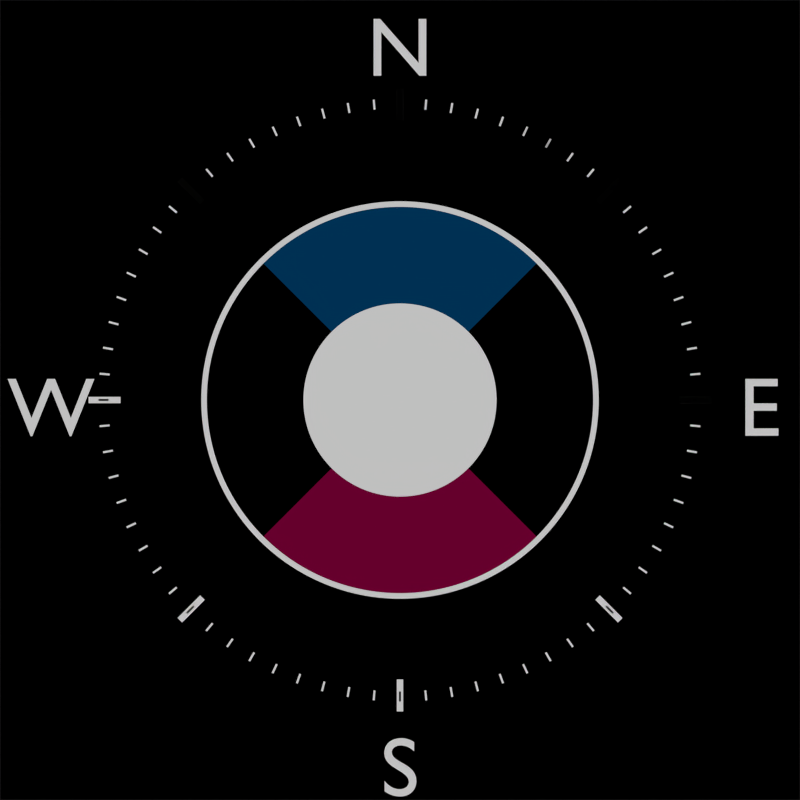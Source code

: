 # Source: image_compas.blend  (saved by Blender 2.65.2; exported with 4.5.12 LTS)
import bpy
from mathutils import Matrix  # noqa: F401  (used for matrix-valued properties, if any)

bpy.ops.wm.read_factory_settings(use_empty=True)
scene = bpy.context.scene
scene.name = 'Scene'

# ---- collections
col_collection_1 = bpy.data.collections.new('Collection 1'); scene.collection.children.link(col_collection_1)

# ---- materials (node trees are filled in below, after node groups)
mat_flat_white = bpy.data.materials.new('flat_white')
mat_flat_white.alpha_threshold = 0.0
mat_flat_white.use_transparent_shadow = False
mat_flat_white.roughness = 0.5
mat_flat_white.line_color = (0.0, 0.0, 0.0, 1.0)
mat_flat_black = bpy.data.materials.new('flat_black')
mat_flat_black.alpha_threshold = 0.0
mat_flat_black.use_transparent_shadow = False
mat_flat_black.diffuse_color = (0.0, 0.0, 0.0, 1.0)
mat_flat_black.roughness = 0.5
mat_flat_black.line_color = (0.0, 0.0, 0.0, 1.0)
mat_flat_blue = bpy.data.materials.new('flat_blue')
mat_flat_blue.alpha_threshold = 0.0
mat_flat_blue.use_transparent_shadow = False
mat_flat_blue.diffuse_color = (0.0, 0.04584, 0.1329, 1.0)
mat_flat_blue.roughness = 0.5
mat_flat_blue.line_color = (0.0, 0.0, 0.0, 1.0)
mat_flat_red = bpy.data.materials.new('flat_red')
mat_flat_red.alpha_threshold = 0.0
mat_flat_red.use_transparent_shadow = False
mat_flat_red.diffuse_color = (0.2, 0.0, 0.03917, 1.0)
mat_flat_red.roughness = 0.5
mat_flat_red.line_color = (0.0, 0.0, 0.0, 1.0)

# ---- material node trees

# ---- world
world_world = bpy.data.worlds.new('World'); scene.world = world_world
world_world.color = (0.05088, 0.05088, 0.05088)
world_world.use_sun_shadow = False
world_world.sun_shadow_jitter_overblur = 0.0
world_world.cycles.sampling_method = 'MANUAL'
world_world.cycles.sample_map_resolution = 256

# ---- cameras
cam_camera = bpy.data.cameras.new('Camera')
cam_camera.type = 'ORTHO'
cam_camera.clip_end = 100.0
cam_camera.lens = 35.0
cam_camera.sensor_width = 32.0
cam_camera.sensor_height = 18.0
cam_camera.ortho_scale = 2.0
cam_camera.dof.focus_distance = 0.0
cam_camera.dof.aperture_fstop = 128.0

# ---- meshes
me_circle = bpy.data.meshes.new('Circle')
me_circle.from_pydata([(-5.937e-08, 0.5, 0.0), (-0.09755, 0.4904, 0.0), (-0.1913, 0.4619, 0.0), (-0.2778, 0.4157, 0.0), (-0.3536, 0.3536, 0.0), (-0.4157, 0.2778, 0.0), (-0.4619, 0.1913, 0.0), (-0.4904, 0.09755, 0.0), (-0.5, 1.802e-07, 0.0), (-0.4904, -0.09754, 0.0), (-0.4619, -0.1913, 0.0), (-0.4157, -0.2778, 0.0), (-0.3536, -0.3536, 0.0), (-0.2778, -0.4157, 0.0), (-0.1913, -0.4619, 0.0), (-0.09755, -0.4904, 0.0), (1.035e-07, -0.5, 0.0), (0.09755, -0.4904, 0.0), (0.1913, -0.4619, 0.0), (0.2778, -0.4157, 0.0), (0.3536, -0.3536, 0.0), (0.4157, -0.2778, 0.0), (0.4619, -0.1913, 0.0), (0.4904, -0.09754, 0.0), (0.5, 6.253e-07, 0.0), (0.4904, 0.09755, 0.0), (0.4619, 0.1913, 0.0), (0.4157, 0.2778, 0.0), (0.3536, 0.3536, 0.0), (0.2778, 0.4157, 0.0), (0.1913, 0.4619, 0.0), (0.09754, 0.4904, 0.0), (-1.134e-07, 3.278e-07, 0.0), (-1.118e-07, 3.278e-07, 0.0), (-1.192e-07, 3.278e-07, 0.0), (-1.192e-07, 3.278e-07, 0.0), (-1.192e-07, 3.278e-07, 0.0), (-1.192e-07, 3.278e-07, 0.0), (-1.192e-07, 3.129e-07, 0.0), (-1.192e-07, 3.129e-07, 0.0), (-1.192e-07, 3.139e-07, 0.0), (-1.192e-07, 3.129e-07, 0.0), (-1.192e-07, 3.129e-07, 0.0), (-1.192e-07, 3.278e-07, 0.0), (-1.192e-07, 3.278e-07, 0.0), (-1.192e-07, 3.278e-07, 0.0), (-1.192e-07, 3.278e-07, 0.0), (-1.118e-07, 3.278e-07, 0.0), (-1.134e-07, 2.98e-07, 0.0), (-1.118e-07, 3.278e-07, 0.0), (-1.192e-07, 3.278e-07, 0.0), (-1.192e-07, 3.278e-07, 0.0), (-1.192e-07, 3.278e-07, 0.0), (-1.192e-07, 3.278e-07, 0.0), (-1.192e-07, 3.129e-07, 0.0), (-1.192e-07, 3.129e-07, 0.0), (-1.192e-07, 3.139e-07, 0.0), (-1.192e-07, 3.129e-07, 0.0), (-1.192e-07, 3.129e-07, 0.0), (-1.192e-07, 3.278e-07, 0.0), (-1.192e-07, 3.278e-07, 0.0), (-1.192e-07, 3.278e-07, 0.0), (-1.192e-07, 3.278e-07, 0.0), (-1.118e-07, 3.278e-07, 0.0), (-0.3437, 0.3437, 0.0), (-0.4041, 0.27, 0.0), (0.186, 0.449, 0.0), (0.09481, 0.4767, 0.0), (0.4767, 0.09481, 0.0), (0.449, 0.186, 0.0), (0.3437, -0.3436, 0.0), (0.4041, -0.27, 0.0), (-0.09481, -0.4767, 0.0), (-4.735e-09, -0.486, 0.0), (-0.449, -0.186, 0.0), (-0.4041, -0.27, 0.0), (-0.449, 0.186, 0.0), (-1.631e-07, 0.486, 0.0), (-0.09481, 0.4767, 0.0), (0.4041, 0.27, 0.0), (0.449, -0.186, 0.0), (0.09481, -0.4767, 0.0), (-0.3437, -0.3436, 0.0), (-0.4767, 0.09481, 0.0), (-0.186, 0.449, 0.0), (0.3436, 0.3437, 0.0), (0.4767, -0.09481, 0.0), (0.186, -0.449, 0.0), (-0.27, -0.4041, 0.0), (-0.486, 4.665e-07, 0.0), (-0.27, 0.4041, 0.0), (0.27, 0.4041, 0.0), (0.486, 8.991e-07, 0.0), (0.27, -0.4041, 0.0), (-0.186, -0.449, 0.0), (-0.4767, -0.09481, 0.0), (-0.1718, 0.1718, 0.0), (0.09299, 0.2245, 0.0), (0.2383, 0.04741, 0.0), (0.1718, -0.1718, 0.0), (-0.04741, -0.2383, 0.0), (-0.2245, -0.09299, 0.0), (-1.382e-07, 0.243, 0.0), (-0.202, 0.135, 0.0), (0.04741, 0.2383, 0.0), (0.2245, 0.09299, 0.0), (0.202, -0.135, 0.0), (-5.906e-08, -0.243, 0.0), (-0.202, -0.135, 0.0), (-0.2245, 0.09299, 0.0), (-0.04741, 0.2383, 0.0), (0.202, 0.135, 0.0), (0.2245, -0.09299, 0.0), (0.04741, -0.2383, 0.0), (-0.1718, -0.1718, 0.0), (-0.2383, 0.04741, 0.0), (-0.09299, 0.2245, 0.0), (0.1718, 0.1718, 0.0), (0.2383, -0.04741, 0.0), (0.09299, -0.2245, 0.0), (-0.135, -0.202, 0.0), (-0.243, 3.902e-07, 0.0), (-0.135, 0.202, 0.0), (0.135, 0.202, 0.0), (0.243, 6.065e-07, 0.0), (0.135, -0.202, 0.0), (-0.09299, -0.2245, 0.0), (-0.2383, -0.04741, 0.0)], [], [(103, 96, 36, 37), (104, 97, 62, 63), (105, 98, 57, 58), (106, 99, 52, 53), (107, 100, 47, 48), (108, 101, 42, 43), (109, 103, 37, 38), (110, 102, 32, 33), (102, 104, 63, 32), (111, 105, 58, 59), (112, 106, 53, 54), (113, 107, 48, 49), (114, 108, 43, 44), (115, 109, 38, 39), (116, 110, 33, 34), (117, 111, 59, 60), (118, 112, 54, 55), (119, 113, 49, 50), (120, 114, 44, 45), (121, 115, 39, 40), (122, 116, 34, 35), (123, 117, 60, 61), (124, 118, 55, 56), (125, 119, 50, 51), (126, 120, 45, 46), (127, 121, 40, 41), (96, 122, 35, 36), (97, 123, 61, 62), (98, 124, 56, 57), (99, 125, 51, 52), (100, 126, 46, 47), (101, 127, 41, 42), (5, 4, 64, 65), (31, 30, 66, 67), (26, 25, 68, 69), (21, 20, 70, 71), (16, 15, 72, 73), (11, 10, 74, 75), (6, 5, 65, 76), (1, 0, 77, 78), (0, 31, 67, 77), (27, 26, 69, 79), (22, 21, 71, 80), (17, 16, 73, 81), (12, 11, 75, 82), (7, 6, 76, 83), (2, 1, 78, 84), (28, 27, 79, 85), (23, 22, 80, 86), (18, 17, 81, 87), (13, 12, 82, 88), (8, 7, 83, 89), (3, 2, 84, 90), (29, 28, 85, 91), (24, 23, 86, 92), (19, 18, 87, 93), (14, 13, 88, 94), (9, 8, 89, 95), (4, 3, 90, 64), (30, 29, 91, 66), (25, 24, 92, 68), (20, 19, 93, 70), (15, 14, 94, 72), (10, 9, 95, 74), (65, 64, 96, 103), (67, 66, 97, 104), (69, 68, 98, 105), (71, 70, 99, 106), (73, 72, 100, 107), (75, 74, 101, 108), (76, 65, 103, 109), (78, 77, 102, 110), (77, 67, 104, 102), (79, 69, 105, 111), (80, 71, 106, 112), (81, 73, 107, 113), (82, 75, 108, 114), (83, 76, 109, 115), (84, 78, 110, 116), (85, 79, 111, 117), (86, 80, 112, 118), (87, 81, 113, 119), (88, 82, 114, 120), (89, 83, 115, 121), (90, 84, 116, 122), (91, 85, 117, 123), (92, 86, 118, 124), (93, 87, 119, 125), (94, 88, 120, 126), (95, 89, 121, 127), (64, 90, 122, 96), (66, 91, 123, 97), (68, 92, 124, 98), (70, 93, 125, 99), (72, 94, 126, 100), (74, 95, 127, 101)])
me_circle.polygons.foreach_set('material_index', [1, 1, 1, 1, 1, 1, 1, 1, 1, 1, 1, 1, 1, 1, 1, 1, 1, 1, 1, 1, 1, 1, 1, 1, 1, 1, 1, 1, 1, 1, 1, 1, 1, 1, 1, 1, 1, 1, 1, 1, 1, 1, 1, 1, 1, 1, 1, 1, 1, 1, 1, 1, 1, 1, 1, 1, 1, 1, 1, 1, 1, 1, 1, 1, 0, 2, 0, 0, 3, 0, 0, 2, 2, 0, 0, 3, 0, 0, 2, 0, 0, 3, 3, 0, 2, 2, 0, 3, 3, 0, 2, 2, 0, 3, 3, 0])
_k = {(0, 1): 1.0, (1, 2): 1.0, (2, 3): 1.0, (3, 4): 1.0, (4, 5): 1.0, (5, 6): 1.0, (6, 7): 1.0, (7, 8): 1.0, (8, 9): 1.0, (9, 10): 1.0, (10, 11): 1.0, (11, 12): 1.0, (12, 13): 1.0, (13, 14): 1.0, (14, 15): 1.0, (15, 16): 1.0, (16, 17): 1.0, (17, 18): 1.0, (18, 19): 1.0, (19, 20): 1.0, (20, 21): 1.0, (21, 22): 1.0, (22, 23): 1.0, (23, 24): 1.0, (24, 25): 1.0, (25, 26): 1.0, (26, 27): 1.0, (27, 28): 1.0, (28, 29): 1.0, (29, 30): 1.0, (30, 31): 1.0, (0, 31): 1.0, (64, 65): 1.0, (66, 67): 1.0, (68, 69): 1.0, (70, 71): 1.0, (72, 73): 1.0, (74, 75): 1.0, (65, 76): 1.0, (77, 78): 1.0, (67, 77): 1.0, (69, 79): 1.0, (71, 80): 1.0, (73, 81): 1.0, (75, 82): 1.0, (76, 83): 1.0, (78, 84): 1.0, (79, 85): 1.0, (80, 86): 1.0, (81, 87): 1.0, (82, 88): 1.0, (83, 89): 1.0, (84, 90): 1.0, (85, 91): 1.0, (86, 92): 1.0, (87, 93): 1.0, (88, 94): 1.0, (89, 95): 1.0, (64, 90): 1.0, (66, 91): 1.0, (68, 92): 1.0, (70, 93): 1.0, (72, 94): 1.0, (74, 95): 1.0}
me_circle.attributes.new('crease_edge', 'FLOAT', 'EDGE').data.foreach_set('value', [_k.get((min(e.vertices), max(e.vertices)), 0.0) for e in me_circle.edges])
me_circle.materials.append(mat_flat_black)
me_circle.materials.append(mat_flat_white)
me_circle.materials.append(mat_flat_blue)
me_circle.materials.append(mat_flat_red)
me_circle.use_remesh_preserve_volume = False
me_circle.use_remesh_preserve_attributes = False
me_circle.use_mirror_vertex_groups = False
me_circle.update()
me_plane = bpy.data.meshes.new('Plane')
me_plane.from_pydata([(1.0, -1.0, 0.0), (-1.0, -1.0, 0.0), (1.0, 1.0, 0.0), (-1.0, 1.0, 0.0)], [], [(1, 0, 2, 3)])
me_plane.materials.append(mat_flat_black)
me_plane.use_remesh_preserve_volume = False
me_plane.use_remesh_preserve_attributes = False
me_plane.use_mirror_vertex_groups = False
me_plane.update()
me_plane_002 = bpy.data.meshes.new('Plane.002')
me_plane_002.from_pydata([(0.0025, 0.7287, 0.3), (-0.0025, 0.7287, 0.3), (0.0025, 0.7537, 0.3), (-0.0025, 0.7537, 0.3)], [], [(1, 0, 2, 3)])
me_plane_002.materials.append(mat_flat_white)
me_plane_002.use_remesh_preserve_volume = False
me_plane_002.use_remesh_preserve_attributes = False
me_plane_002.use_mirror_vertex_groups = False
me_plane_002.update()
me_plane_001 = bpy.data.meshes.new('Plane.001')
me_plane_001.from_pydata([(0.008, 0.6986, 0.3), (-0.008, 0.6986, 0.3), (0.008, 0.7786, 0.3), (-0.008, 0.7786, 0.3)], [], [(1, 0, 2, 3)])
me_plane_001.materials.append(mat_flat_white)
me_plane_001.use_remesh_preserve_volume = False
me_plane_001.use_remesh_preserve_attributes = False
me_plane_001.use_mirror_vertex_groups = False
me_plane_001.update()

# ---- curves / text
txt_text_006 = bpy.data.curves.new('Text.006', 'FONT')
txt_text_006.dimensions = '2D'
txt_text_006.body = 'W'
txt_text_006.materials.append(mat_flat_white)
txt_text_006.use_path_clamp = True
txt_text_006.bevel_resolution = 0
txt_text_006.align_x = 'CENTER'
txt_text_006.size = 0.7
txt_text_006.offset_y = -0.3
txt_text_005 = bpy.data.curves.new('Text.005', 'FONT')
txt_text_005.dimensions = '2D'
txt_text_005.body = 'S'
txt_text_005.materials.append(mat_flat_white)
txt_text_005.use_path_clamp = True
txt_text_005.bevel_resolution = 0
txt_text_005.align_x = 'CENTER'
txt_text_005.size = 0.7
txt_text_005.offset_y = -0.3
txt_text_004 = bpy.data.curves.new('Text.004', 'FONT')
txt_text_004.dimensions = '2D'
txt_text_004.body = 'E'
txt_text_004.materials.append(mat_flat_white)
txt_text_004.use_path_clamp = True
txt_text_004.bevel_resolution = 0
txt_text_004.align_x = 'CENTER'
txt_text_004.size = 0.7
txt_text_004.offset_y = -0.3
txt_text = bpy.data.curves.new('Text', 'FONT')
txt_text.dimensions = '2D'
txt_text.body = 'N'
txt_text.materials.append(mat_flat_white)
txt_text.use_path_clamp = True
txt_text.bevel_resolution = 0
txt_text.align_x = 'CENTER'
txt_text.size = 0.7
txt_text.offset_y = -0.3

# ---- objects
ob_text_003 = bpy.data.objects.new('Text.003', txt_text_006)
ob_text_002 = bpy.data.objects.new('Text.002', txt_text_005)
ob_text_001 = bpy.data.objects.new('Text.001', txt_text_004)
ob_text = bpy.data.objects.new('Text', txt_text)
ob_circle = bpy.data.objects.new('Circle', me_circle)
ob_plane = bpy.data.objects.new('Plane', me_plane)
ob_plane_002 = bpy.data.objects.new('Plane.002', me_plane_002)
ob_plane_001 = bpy.data.objects.new('Plane.001', me_plane_001)
ob_camera = bpy.data.objects.new('Camera', cam_camera)

# ---- transforms, parenting, visibility, modifiers, constraints
ob_text_003.location = (-0.8723, 0.0, 1.0)
ob_text_003.scale = (0.2977, 0.2977, 0.2977)
ob_text_003.lineart.crease_threshold = 0.0
ob_text_002.location = (0.0, -0.9, 1.0)
ob_text_002.scale = (0.2977, 0.2977, 0.2977)
ob_text_002.lineart.crease_threshold = 0.0
ob_text_001.location = (0.9, 0.0, 1.0)
ob_text_001.scale = (0.2977, 0.2977, 0.2977)
ob_text_001.lineart.crease_threshold = 0.0
ob_text.location = (0.0, 0.9, 1.0)
ob_text.scale = (0.2977, 0.2977, 0.2977)
ob_text.lineart.crease_threshold = 0.0
ob_circle.location = (0.0, 0.0, 0.2)
ob_circle.lineart.crease_threshold = 0.0
_m = ob_circle.modifiers.new('Subsurf', 'SUBSURF')
_m.uv_smooth = 'PRESERVE_CORNERS'
_m.levels = 3
_m.render_levels = 3
_m.show_only_control_edges = False
ob_plane.location = (0.0, 0.0, 0.0)
ob_plane.lineart.crease_threshold = 0.0
ob_plane_002.location = (0.0, 0.0, 0.0)
ob_plane_002.rotation_euler = (0.0, 0.0, 0.08727)
ob_plane_002.lineart.crease_threshold = 0.0
_m = ob_plane_002.modifiers.new('Array', 'ARRAY')
_m.count = 72
_m.constant_offset_displace = (0.0, 0.0, 0.0)
_m.use_relative_offset = False
_m.relative_offset_displace = (0.0, 0.0, 0.0)
_m.use_object_offset = True
_m.offset_object = ob_plane
ob_plane_001.location = (0.0, 0.0, 0.0)
ob_plane_001.rotation_euler = (0.0, 0.0, 0.7854)
ob_plane_001.lineart.crease_threshold = 0.0
_m = ob_plane_001.modifiers.new('Array', 'ARRAY')
_m.count = 12
_m.constant_offset_displace = (0.0, 0.0, 0.0)
_m.use_relative_offset = False
_m.relative_offset_displace = (0.0, 0.0, 0.0)
_m.use_object_offset = True
_m.offset_object = ob_plane
ob_camera.location = (0.0, 0.0, 10.0)
ob_camera.lock_rotations_4d = False
ob_camera.empty_display_type = 'ARROWS'
ob_camera.color = (0.0, 0.0, 0.0, 0.0)
ob_camera.display_type = 'WIRE'
ob_camera.lineart.crease_threshold = 0.0

# ---- collection membership
col_collection_1.objects.link(ob_text_003)
col_collection_1.objects.link(ob_text_002)
col_collection_1.objects.link(ob_text_001)
col_collection_1.objects.link(ob_text)
col_collection_1.objects.link(ob_circle)
col_collection_1.objects.link(ob_plane)
col_collection_1.objects.link(ob_plane_002)
col_collection_1.objects.link(ob_plane_001)
col_collection_1.objects.link(ob_camera)

# ---- scene / render settings (as saved in the file)
scene.camera = ob_camera
scene.frame_start = 1; scene.frame_end = 250; scene.frame_set(1)
scene.render.engine = 'BLENDER_EEVEE_NEXT'
scene.render.image_settings.color_mode = 'RGB'
scene.render.image_settings.compression = 90
scene.render.resolution_x = 1024
scene.render.resolution_y = 1024
scene.render.dither_intensity = 0.0
scene.render.bake_margin = 2
scene.render.bake_bias = 0.0
scene.cycles.use_denoising = False
scene.cycles.samples = 10
scene.cycles.sampling_pattern = 'TABULATED_SOBOL'
scene.cycles.light_sampling_threshold = 0.0
scene.cycles.use_adaptive_sampling = False
scene.cycles.use_light_tree = False
scene.cycles.blur_glossy = 0.0
scene.cycles.volume_bounces = 1
scene.cycles.pixel_filter_type = 'GAUSSIAN'
scene.cycles.sample_clamp_indirect = 0.0
scene.view_settings.view_transform = 'Standard'
bpy.context.view_layer.update()

# ---- added for rendering (the .blend has no usable light): sun
light_auto_sun = bpy.data.lights.new('AutoSun', 'SUN')
light_auto_sun.energy = 3.0
light_auto_sun.angle = 0.0523599
ob_auto_sun = bpy.data.objects.new('AutoSun', light_auto_sun)
scene.collection.objects.link(ob_auto_sun)
ob_auto_sun.rotation_euler = (0.872665, 0.174533, 0.523599)
bpy.context.view_layer.update()
